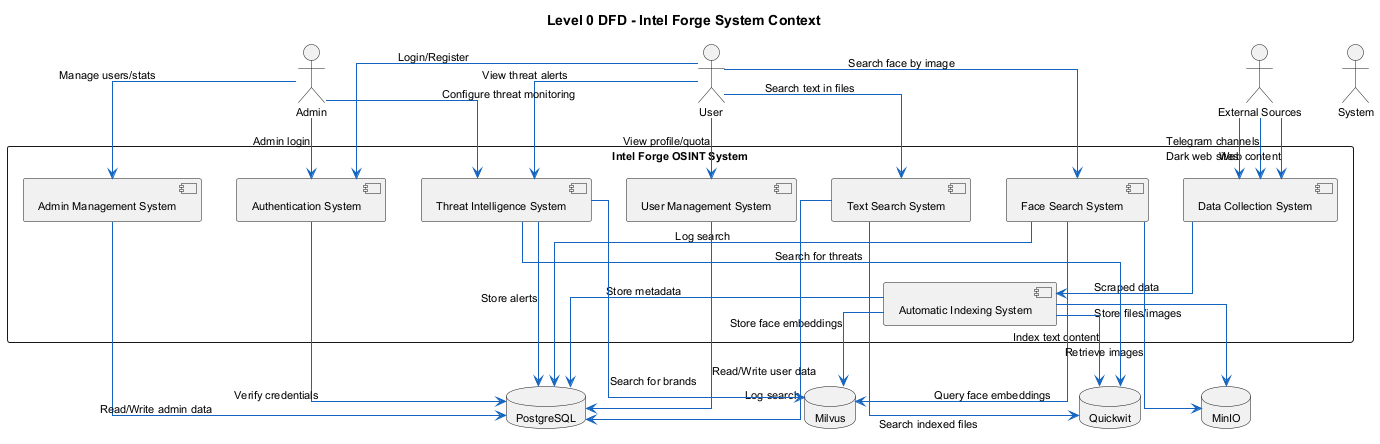

The diagram above was rendered by PlantUML. Its source (embedded in the PNG):
@startuml DFD Level 0 - Intel Forge
skinparam backgroundColor white
skinparam ArrowColor #1565C0
skinparam ArrowThickness 1
skinparam defaultFontSize 11
skinparam linetype ortho

title Level 0 DFD - Intel Forge System Context

actor "User" as User
actor "Admin" as Admin
actor "System" as System

rectangle "Intel Forge OSINT System" {
  component "Face Search System" as FS
  component "Text Search System" as TS
  component "Automatic Indexing System" as AIS
  component "Data Collection System" as DCS
  component "Threat Intelligence System" as TIS
  component "User Management System" as UMS
  component "Admin Management System" as AMS
  component "Authentication System" as Auth
}

database "PostgreSQL" as DB
database "Milvus" as Milvus
database "MinIO" as MinIO
database "Quickwit" as QW

actor "External Sources" as Sources

User --> FS : Search face by image
User --> TS : Search text in files
User --> Auth : Login/Register
User --> UMS : View profile/quota
User --> TIS : View threat alerts

Admin --> AMS : Manage users/stats
Admin --> Auth : Admin login
Admin --> TIS : Configure threat monitoring

Sources --> DCS : Telegram channels
Sources --> DCS : Web content
Sources --> DCS : Dark web sites

DCS --> AIS : Scraped data
AIS --> Milvus : Store face embeddings
AIS --> MinIO : Store files/images
AIS --> QW : Index text content
AIS --> DB : Store metadata

FS --> Milvus : Query face embeddings
FS --> MinIO : Retrieve images
FS --> DB : Log search

TS --> QW : Search indexed files
TS --> DB : Log search

TIS --> QW : Search for threats
TIS --> Milvus : Search for brands
TIS --> DB : Store alerts

UMS --> DB : Read/Write user data
AMS --> DB : Read/Write admin data
Auth --> DB : Verify credentials

@enduml